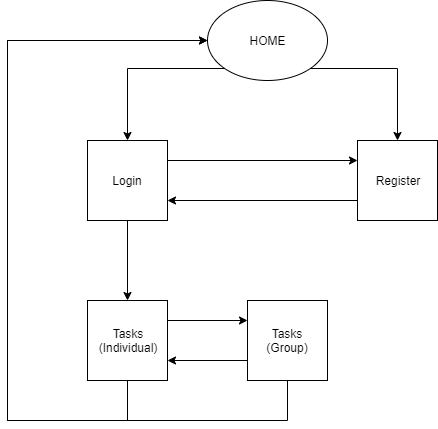

The diagram above was exported from draw.io. Its source (the exported page's mxGraphModel, read from the mxfile embedded in the PNG):
<mxGraphModel dx="1295" dy="643" grid="1" gridSize="10" guides="1" tooltips="1" connect="1" arrows="1" fold="1" page="1" pageScale="1" pageWidth="827" pageHeight="1169" math="0" shadow="0">
  <root>
    <mxCell id="0" />
    <mxCell id="1" parent="0" />
    <mxCell id="B_c__gGfP54A8r02IqJW-4" style="edgeStyle=orthogonalEdgeStyle;rounded=0;orthogonalLoop=1;jettySize=auto;html=1;exitX=1;exitY=1;exitDx=0;exitDy=0;" edge="1" parent="1" source="B_c__gGfP54A8r02IqJW-1" target="B_c__gGfP54A8r02IqJW-3">
      <mxGeometry relative="1" as="geometry" />
    </mxCell>
    <mxCell id="B_c__gGfP54A8r02IqJW-5" style="edgeStyle=orthogonalEdgeStyle;rounded=0;orthogonalLoop=1;jettySize=auto;html=1;exitX=0;exitY=1;exitDx=0;exitDy=0;" edge="1" parent="1" source="B_c__gGfP54A8r02IqJW-1" target="B_c__gGfP54A8r02IqJW-6">
      <mxGeometry relative="1" as="geometry">
        <mxPoint x="219" y="196" as="targetPoint" />
      </mxGeometry>
    </mxCell>
    <mxCell id="B_c__gGfP54A8r02IqJW-1" value="HOME" style="ellipse;whiteSpace=wrap;html=1;" vertex="1" parent="1">
      <mxGeometry x="320" y="40" width="120" height="80" as="geometry" />
    </mxCell>
    <mxCell id="B_c__gGfP54A8r02IqJW-21" style="edgeStyle=orthogonalEdgeStyle;rounded=0;orthogonalLoop=1;jettySize=auto;html=1;exitX=0;exitY=0.75;exitDx=0;exitDy=0;entryX=1;entryY=0.75;entryDx=0;entryDy=0;" edge="1" parent="1" source="B_c__gGfP54A8r02IqJW-3" target="B_c__gGfP54A8r02IqJW-6">
      <mxGeometry relative="1" as="geometry" />
    </mxCell>
    <mxCell id="B_c__gGfP54A8r02IqJW-3" value="Register" style="whiteSpace=wrap;html=1;aspect=fixed;" vertex="1" parent="1">
      <mxGeometry x="470" y="180" width="80" height="80" as="geometry" />
    </mxCell>
    <mxCell id="B_c__gGfP54A8r02IqJW-9" style="edgeStyle=orthogonalEdgeStyle;rounded=0;orthogonalLoop=1;jettySize=auto;html=1;exitX=0.5;exitY=1;exitDx=0;exitDy=0;entryX=0.5;entryY=0;entryDx=0;entryDy=0;" edge="1" parent="1" source="B_c__gGfP54A8r02IqJW-6" target="B_c__gGfP54A8r02IqJW-8">
      <mxGeometry relative="1" as="geometry" />
    </mxCell>
    <mxCell id="B_c__gGfP54A8r02IqJW-22" style="edgeStyle=orthogonalEdgeStyle;rounded=0;orthogonalLoop=1;jettySize=auto;html=1;exitX=1;exitY=0.25;exitDx=0;exitDy=0;entryX=0;entryY=0.25;entryDx=0;entryDy=0;" edge="1" parent="1" source="B_c__gGfP54A8r02IqJW-6" target="B_c__gGfP54A8r02IqJW-3">
      <mxGeometry relative="1" as="geometry" />
    </mxCell>
    <mxCell id="B_c__gGfP54A8r02IqJW-6" value="Login" style="whiteSpace=wrap;html=1;aspect=fixed;" vertex="1" parent="1">
      <mxGeometry x="200" y="180" width="80" height="80" as="geometry" />
    </mxCell>
    <mxCell id="B_c__gGfP54A8r02IqJW-12" style="edgeStyle=orthogonalEdgeStyle;rounded=0;orthogonalLoop=1;jettySize=auto;html=1;exitX=0.5;exitY=1;exitDx=0;exitDy=0;entryX=0;entryY=0.5;entryDx=0;entryDy=0;" edge="1" parent="1" source="B_c__gGfP54A8r02IqJW-8" target="B_c__gGfP54A8r02IqJW-1">
      <mxGeometry relative="1" as="geometry">
        <mxPoint x="120" y="220" as="targetPoint" />
        <Array as="points">
          <mxPoint x="240" y="460" />
          <mxPoint x="120" y="460" />
          <mxPoint x="120" y="80" />
        </Array>
      </mxGeometry>
    </mxCell>
    <mxCell id="B_c__gGfP54A8r02IqJW-14" style="edgeStyle=orthogonalEdgeStyle;rounded=0;orthogonalLoop=1;jettySize=auto;html=1;exitX=1;exitY=0.25;exitDx=0;exitDy=0;entryX=0;entryY=0.25;entryDx=0;entryDy=0;" edge="1" parent="1" source="B_c__gGfP54A8r02IqJW-8" target="B_c__gGfP54A8r02IqJW-13">
      <mxGeometry relative="1" as="geometry" />
    </mxCell>
    <mxCell id="B_c__gGfP54A8r02IqJW-8" value="Tasks&lt;br&gt;(Individual)" style="whiteSpace=wrap;html=1;aspect=fixed;" vertex="1" parent="1">
      <mxGeometry x="200" y="340" width="80" height="80" as="geometry" />
    </mxCell>
    <mxCell id="B_c__gGfP54A8r02IqJW-15" style="edgeStyle=orthogonalEdgeStyle;rounded=0;orthogonalLoop=1;jettySize=auto;html=1;exitX=0;exitY=0.75;exitDx=0;exitDy=0;entryX=1;entryY=0.75;entryDx=0;entryDy=0;" edge="1" parent="1" source="B_c__gGfP54A8r02IqJW-13" target="B_c__gGfP54A8r02IqJW-8">
      <mxGeometry relative="1" as="geometry" />
    </mxCell>
    <mxCell id="B_c__gGfP54A8r02IqJW-16" style="edgeStyle=orthogonalEdgeStyle;rounded=0;orthogonalLoop=1;jettySize=auto;html=1;exitX=0.5;exitY=1;exitDx=0;exitDy=0;entryX=0;entryY=0.5;entryDx=0;entryDy=0;" edge="1" parent="1" source="B_c__gGfP54A8r02IqJW-13" target="B_c__gGfP54A8r02IqJW-1">
      <mxGeometry relative="1" as="geometry">
        <mxPoint x="120" y="80" as="targetPoint" />
        <Array as="points">
          <mxPoint x="400" y="460" />
          <mxPoint x="120" y="460" />
          <mxPoint x="120" y="80" />
        </Array>
      </mxGeometry>
    </mxCell>
    <mxCell id="B_c__gGfP54A8r02IqJW-13" value="Tasks&lt;br&gt;(Group)" style="whiteSpace=wrap;html=1;aspect=fixed;" vertex="1" parent="1">
      <mxGeometry x="360" y="340" width="80" height="80" as="geometry" />
    </mxCell>
  </root>
</mxGraphModel>